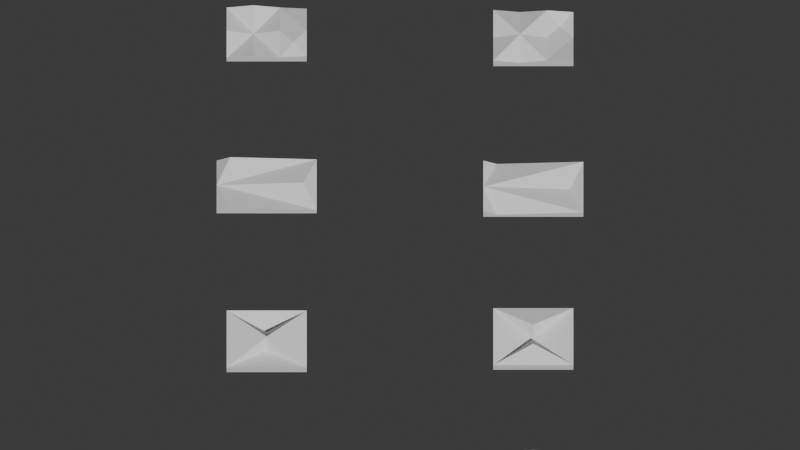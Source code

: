 # Source: debug_bellows.blend  (saved by Blender 5.1.30; exported with 4.5.12 LTS)
import bpy
from mathutils import Matrix  # noqa: F401  (used for matrix-valued properties, if any)

bpy.ops.wm.read_factory_settings(use_empty=True)
scene = bpy.context.scene
scene.name = 'Scene'

# ---- collections
col_collection = bpy.data.collections.new('Collection'); scene.collection.children.link(col_collection)

# ---- materials (node trees are filled in below, after node groups)
mat_fold_mountain = bpy.data.materials.new('fold_mountain')
mat_fold_mountain.diffuse_color = (0.84, 0.15, 0.15, 1.0)
mat_fold_valley = bpy.data.materials.new('fold_valley')
mat_fold_valley.diffuse_color = (0.12, 0.47, 0.8, 1.0)
mat_fold_boundary = bpy.data.materials.new('fold_boundary')
mat_fold_boundary.diffuse_color = (0.1, 0.1, 0.1, 1.0)

# ---- material node trees
mat_fold_mountain.use_nodes = True; mat_fold_mountain.node_tree.nodes.clear()
_N = mat_fold_mountain.node_tree.nodes; _L = mat_fold_mountain.node_tree.links
n0 = _N.new('ShaderNodeBsdfPrincipled'); n0.name = 'Principled BSDF'; n0.location = (-200, 100)
n1 = _N.new('ShaderNodeOutputMaterial'); n1.name = 'Material Output'; n1.location = (200, 100)
_L.new(n0.outputs[0], n1.inputs[0])
n1.is_active_output = True
mat_fold_valley.use_nodes = True; mat_fold_valley.node_tree.nodes.clear()
_N = mat_fold_valley.node_tree.nodes; _L = mat_fold_valley.node_tree.links
n0 = _N.new('ShaderNodeBsdfPrincipled'); n0.name = 'Principled BSDF'; n0.location = (-200, 100)
n1 = _N.new('ShaderNodeOutputMaterial'); n1.name = 'Material Output'; n1.location = (200, 100)
_L.new(n0.outputs[0], n1.inputs[0])
n1.is_active_output = True
mat_fold_boundary.use_nodes = True; mat_fold_boundary.node_tree.nodes.clear()
_N = mat_fold_boundary.node_tree.nodes; _L = mat_fold_boundary.node_tree.links
n0 = _N.new('ShaderNodeBsdfPrincipled'); n0.name = 'Principled BSDF'; n0.location = (-200, 100)
n1 = _N.new('ShaderNodeOutputMaterial'); n1.name = 'Material Output'; n1.location = (200, 100)
_L.new(n0.outputs[0], n1.inputs[0])
n1.is_active_output = True

# ---- world
world_world = bpy.data.worlds.new('World'); scene.world = world_world
world_world.use_nodes = True; world_world.node_tree.nodes.clear()
_N = world_world.node_tree.nodes; _L = world_world.node_tree.links
n0 = _N.new('ShaderNodeOutputWorld'); n0.name = 'World Output'; n0.location = (200, 100)
n1 = _N.new('ShaderNodeBackground'); n1.name = 'Background'; n1.location = (-200, 100)
n1.inputs[0].default_value = (0.05088, 0.05088, 0.05088, 1.0)
_L.new(n1.outputs[0], n0.inputs[0])
n0.is_active_output = True
world_world.color = (0.05088, 0.05088, 0.05088)
world_world.sun_shadow_jitter_overblur = 0.0

# ---- cameras
cam_debug_cam = bpy.data.cameras.new('debug_cam')
cam_debug_cam.type = 'ORTHO'
cam_debug_cam.ortho_scale = 600.0

# ---- lights
light_debug_sun = bpy.data.lights.new('debug_sun', 'SUN')
light_debug_sun.energy = 3.0

# ---- meshes
me_yoshimura_male = bpy.data.meshes.new('yoshimura_male')
me_yoshimura_male.from_pydata([(-30.0, 22.5, 0.0), (0.0, 7.5, 5.4), (30.0, 22.5, 0.0), (-30.0, -7.5, 3.0), (30.0, -7.5, 3.0), (0.0, -22.5, 3.0), (-30.0, -22.5, 0.0), (30.0, -22.5, 0.0), (-10.0, -7.5, 8.3), (10.0, -7.5, 8.3), (-30.0, 22.5, -5.0), (0.0, 7.5, -5.0), (30.0, 22.5, -5.0), (-30.0, -7.5, -5.0), (30.0, -7.5, -5.0), (0.0, -22.5, -5.0), (-30.0, -22.5, -5.0), (30.0, -22.5, -5.0), (-10.0, -7.5, -5.0), (10.0, -7.5, -5.0)], [], [(0, 1, 2), (10, 12, 11), (1, 0, 3), (11, 13, 10), (2, 1, 4), (12, 14, 11), (1, 3, 8), (11, 18, 13), (3, 5, 8), (13, 18, 15), (5, 1, 8), (15, 18, 11), (4, 1, 9), (14, 19, 11), (1, 5, 9), (11, 19, 15), (5, 4, 9), (15, 19, 14), (5, 3, 6), (15, 16, 13), (4, 5, 7), (14, 17, 15), (6, 5, 15), (6, 15, 16), (5, 7, 17), (5, 17, 15), (7, 4, 14), (7, 14, 17), (4, 2, 12), (4, 12, 14), (2, 0, 10), (2, 10, 12), (0, 3, 13), (0, 13, 10), (3, 6, 16), (3, 16, 13)])
me_yoshimura_male.update()
me_yoshimura_female = bpy.data.meshes.new('yoshimura_female')
me_yoshimura_female.from_pydata([(-30.0, 22.5, 13.6), (0.0, 7.5, 13.6), (30.0, 22.5, 13.6), (-30.0, -7.5, 13.6), (30.0, -7.5, 13.6), (0.0, -22.5, 13.6), (-30.0, -22.5, 13.6), (30.0, -22.5, 13.6), (-10.0, -7.5, 13.6), (10.0, -7.5, 13.6), (-30.0, 22.5, 0.3), (0.0, 7.5, 5.7), (30.0, 22.5, 0.3), (-30.0, -7.5, 3.3), (30.0, -7.5, 3.3), (0.0, -22.5, 3.3), (-30.0, -22.5, 0.3), (30.0, -22.5, 0.3), (-10.0, -7.5, 8.6), (10.0, -7.5, 8.6)], [], [(0, 1, 2), (10, 12, 11), (1, 0, 3), (11, 13, 10), (2, 1, 4), (12, 14, 11), (1, 3, 8), (11, 18, 13), (3, 5, 8), (13, 18, 15), (5, 1, 8), (15, 18, 11), (4, 1, 9), (14, 19, 11), (1, 5, 9), (11, 19, 15), (5, 4, 9), (15, 19, 14), (5, 3, 6), (15, 16, 13), (4, 5, 7), (14, 17, 15), (6, 5, 15), (6, 15, 16), (5, 7, 17), (5, 17, 15), (7, 4, 14), (7, 14, 17), (4, 2, 12), (4, 12, 14), (2, 0, 10), (2, 10, 12), (0, 3, 13), (0, 13, 10), (3, 6, 16), (3, 16, 13)])
me_yoshimura_female.update()
me_yoshimura_pattern_mountain = bpy.data.meshes.new('yoshimura_pattern_mountain')
me_yoshimura_pattern_mountain.from_pydata([(-30.0, 22.5, 40.0), (0.0, 7.5, 40.0), (30.0, 22.5, 40.0), (-30.0, -7.5, 40.0), (30.0, -7.5, 40.0), (0.0, -22.5, 40.0)], [(0, 1), (2, 1), (1, 3), (1, 4), (3, 5), (4, 5)], [])
me_yoshimura_pattern_mountain.materials.append(mat_fold_mountain)
me_yoshimura_pattern_mountain.update()
me_yoshimura_pattern_valley = bpy.data.meshes.new('yoshimura_pattern_valley')
me_yoshimura_pattern_valley.from_pydata([(-30.0, 22.5, 40.0), (-30.0, -7.5, 40.0), (30.0, 22.5, 40.0), (30.0, -7.5, 40.0), (0.0, 7.5, 40.0), (0.0, -22.5, 40.0)], [(0, 1), (2, 3), (4, 5)], [])
me_yoshimura_pattern_valley.materials.append(mat_fold_valley)
me_yoshimura_pattern_valley.update()
me_yoshimura_pattern_boundary = bpy.data.meshes.new('yoshimura_pattern_boundary')
me_yoshimura_pattern_boundary.from_pydata([(-30.0, -22.5, 40.0), (30.0, -22.5, 40.0), (30.0, 22.5, 40.0), (-30.0, 22.5, 40.0)], [(0, 1), (1, 2), (2, 3), (3, 0)], [])
me_yoshimura_pattern_boundary.materials.append(mat_fold_boundary)
me_yoshimura_pattern_boundary.update()
me_miura_male = bpy.data.meshes.new('miura_male')
me_miura_male.from_pydata([(-30.0, 30.0, 0.0), (-30.0, 10.0, 4.0), (30.0, 30.0, 0.0), (30.0, 10.0, 4.0), (0.0, -10.0, 6.0), (0.0, -30.0, -4.0), (0.0, 10.0, -12.0), (-30.0, -10.0, -12.0), (30.0, -10.0, -12.0), (-30.0, -30.0, 0.0), (30.0, -30.0, 0.0), (-30.0, 30.0, -17.0), (-30.0, 10.0, -17.0), (30.0, 30.0, -17.0), (30.0, 10.0, -17.0), (0.0, -10.0, -17.0), (0.0, -30.0, -17.0), (0.0, 10.0, -17.0), (-30.0, -10.0, -17.0), (30.0, -10.0, -17.0), (-30.0, -30.0, -17.0), (30.0, -30.0, -17.0)], [], [(0, 1, 4), (11, 15, 12), (0, 4, 6), (11, 17, 15), (3, 2, 6), (14, 17, 13), (3, 6, 4), (14, 15, 17), (4, 1, 7), (15, 18, 12), (4, 7, 5), (15, 16, 18), (3, 4, 5), (14, 16, 15), (3, 5, 8), (14, 19, 16), (0, 6, 2), (11, 13, 17), (5, 7, 9), (16, 20, 18), (8, 5, 10), (19, 21, 16), (9, 5, 16), (9, 16, 20), (5, 10, 21), (5, 21, 16), (10, 8, 19), (10, 19, 21), (8, 3, 14), (8, 14, 19), (3, 2, 13), (3, 13, 14), (2, 0, 11), (2, 11, 13), (0, 1, 12), (0, 12, 11), (1, 7, 18), (1, 18, 12), (7, 9, 20), (7, 20, 18)])
me_miura_male.update()
me_miura_female = bpy.data.meshes.new('miura_female')
me_miura_female.from_pydata([(-30.0, 30.0, 11.3), (-30.0, 10.0, 11.3), (30.0, 30.0, 11.3), (30.0, 10.0, 11.3), (0.0, -10.0, 11.3), (0.0, -30.0, 11.3), (0.0, 10.0, 11.3), (-30.0, -10.0, 11.3), (30.0, -10.0, 11.3), (-30.0, -30.0, 11.3), (30.0, -30.0, 11.3), (-30.0, 30.0, 0.3), (-30.0, 10.0, 4.3), (30.0, 30.0, 0.3), (30.0, 10.0, 4.3), (0.0, -10.0, 6.3), (0.0, -30.0, -3.7), (0.0, 10.0, -11.7), (-30.0, -10.0, -11.7), (30.0, -10.0, -11.7), (-30.0, -30.0, 0.3), (30.0, -30.0, 0.3)], [], [(0, 1, 4), (11, 15, 12), (0, 4, 6), (11, 17, 15), (3, 2, 6), (14, 17, 13), (3, 6, 4), (14, 15, 17), (4, 1, 7), (15, 18, 12), (4, 7, 5), (15, 16, 18), (3, 4, 5), (14, 16, 15), (3, 5, 8), (14, 19, 16), (0, 6, 2), (11, 13, 17), (5, 7, 9), (16, 20, 18), (8, 5, 10), (19, 21, 16), (9, 5, 16), (9, 16, 20), (5, 10, 21), (5, 21, 16), (10, 8, 19), (10, 19, 21), (8, 3, 14), (8, 14, 19), (3, 2, 13), (3, 13, 14), (2, 0, 11), (2, 11, 13), (0, 1, 12), (0, 12, 11), (1, 7, 18), (1, 18, 12), (7, 9, 20), (7, 20, 18)])
me_miura_female.update()
me_miura_pattern_mountain = bpy.data.meshes.new('miura_pattern_mountain')
me_miura_pattern_mountain.from_pydata([(-30.0, 150.0, 40.0), (-30.0, 130.0, 40.0), (30.0, 150.0, 40.0), (30.0, 130.0, 40.0), (0.0, 110.0, 40.0), (0.0, 90.0, 40.0)], [(0, 1), (2, 3), (1, 4), (3, 4), (4, 5)], [])
me_miura_pattern_mountain.materials.append(mat_fold_mountain)
me_miura_pattern_mountain.update()
me_miura_pattern_valley = bpy.data.meshes.new('miura_pattern_valley')
me_miura_pattern_valley.from_pydata([(-30.0, 150.0, 40.0), (0.0, 130.0, 40.0), (30.0, 150.0, 40.0), (-30.0, 130.0, 40.0), (-30.0, 110.0, 40.0), (30.0, 130.0, 40.0), (30.0, 110.0, 40.0), (0.0, 110.0, 40.0), (0.0, 90.0, 40.0)], [(0, 1), (2, 1), (3, 4), (5, 6), (1, 7), (4, 8), (6, 8)], [])
me_miura_pattern_valley.materials.append(mat_fold_valley)
me_miura_pattern_valley.update()
me_miura_pattern_boundary = bpy.data.meshes.new('miura_pattern_boundary')
me_miura_pattern_boundary.from_pydata([(-30.0, 90.0, 40.0), (30.0, 90.0, 40.0), (30.0, 150.0, 40.0), (-30.0, 150.0, 40.0)], [(0, 1), (1, 2), (2, 3), (3, 0)], [])
me_miura_pattern_boundary.materials.append(mat_fold_boundary)
me_miura_pattern_boundary.update()
me_waterbomb_male = bpy.data.meshes.new('waterbomb_male')
me_waterbomb_male.from_pydata([(-30.0, 22.5, -3.0), (0.0, 0.0, 3.0), (30.0, -22.5, -3.0), (30.0, 22.5, -3.0), (-30.0, -22.5, -3.0), (0.0, 7.5, -9.0), (0.0, -7.5, -9.0), (-30.0, 22.5, -14.0), (0.0, 0.0, -14.0), (30.0, -22.5, -14.0), (30.0, 22.5, -14.0), (-30.0, -22.5, -14.0), (0.0, 7.5, -14.0), (0.0, -7.5, -14.0)], [], [(0, 1, 5), (7, 12, 8), (1, 0, 4), (8, 11, 7), (1, 2, 3), (8, 10, 9), (2, 1, 6), (9, 13, 8), (1, 3, 5), (8, 12, 10), (1, 4, 6), (8, 13, 11), (0, 5, 3), (7, 10, 12), (6, 4, 2), (13, 9, 11), (4, 2, 9), (4, 9, 11), (2, 3, 10), (2, 10, 9), (3, 0, 7), (3, 7, 10), (0, 4, 11), (0, 11, 7)])
me_waterbomb_male.update()
me_waterbomb_female = bpy.data.meshes.new('waterbomb_female')
me_waterbomb_female.from_pydata([(-30.0, 22.5, 8.3), (0.0, 0.0, 8.3), (30.0, -22.5, 8.3), (30.0, 22.5, 8.3), (-30.0, -22.5, 8.3), (0.0, 7.5, 8.3), (0.0, -7.5, 8.3), (-30.0, 22.5, -2.7), (0.0, 0.0, 3.3), (30.0, -22.5, -2.7), (30.0, 22.5, -2.7), (-30.0, -22.5, -2.7), (0.0, 7.5, -8.7), (0.0, -7.5, -8.7)], [], [(0, 1, 5), (7, 12, 8), (1, 0, 4), (8, 11, 7), (1, 2, 3), (8, 10, 9), (2, 1, 6), (9, 13, 8), (1, 3, 5), (8, 12, 10), (1, 4, 6), (8, 13, 11), (0, 5, 3), (7, 10, 12), (6, 4, 2), (13, 9, 11), (4, 2, 9), (4, 9, 11), (2, 3, 10), (2, 10, 9), (3, 0, 7), (3, 7, 10), (0, 4, 11), (0, 11, 7)])
me_waterbomb_female.update()
me_waterbomb_pattern_mountain = bpy.data.meshes.new('waterbomb_pattern_mountain')
me_waterbomb_pattern_mountain.from_pydata([(-30.0, 262.5, 40.0), (30.0, 217.5, 40.0), (30.0, 262.5, 40.0), (-30.0, 217.5, 40.0)], [(0, 1), (2, 3)], [])
me_waterbomb_pattern_mountain.materials.append(mat_fold_mountain)
me_waterbomb_pattern_mountain.update()
me_waterbomb_pattern_valley = bpy.data.meshes.new('waterbomb_pattern_valley')
me_waterbomb_pattern_valley.from_pydata([(-30.0, 262.5, 40.0), (0.0, 247.5, 40.0), (-30.0, 217.5, 40.0), (0.0, 232.5, 40.0), (30.0, 262.5, 40.0), (30.0, 217.5, 40.0)], [(0, 1), (0, 2), (2, 3), (1, 3), (4, 1), (4, 5), (5, 3)], [])
me_waterbomb_pattern_valley.materials.append(mat_fold_valley)
me_waterbomb_pattern_valley.update()
me_waterbomb_pattern_boundary = bpy.data.meshes.new('waterbomb_pattern_boundary')
me_waterbomb_pattern_boundary.from_pydata([(-30.0, 217.5, 40.0), (30.0, 217.5, 40.0), (30.0, 262.5, 40.0), (-30.0, 262.5, 40.0)], [(0, 1), (1, 2), (2, 3), (3, 0)], [])
me_waterbomb_pattern_boundary.materials.append(mat_fold_boundary)
me_waterbomb_pattern_boundary.update()
me_kresling_male = bpy.data.meshes.new('kresling_male')
me_kresling_male.from_pydata([(-27.5, 20.0, 8.0), (37.5, 20.0, 2.667), (-37.5, 0.0, 1.6), (27.5, 0.0, 8.0), (-27.5, -20.0, 8.0), (37.5, -20.0, 2.667), (-37.5, -20.0, 0.0), (-37.5, 20.0, 0.0), (-27.5, 20.0, -5.0), (37.5, 20.0, -5.0), (-37.5, 0.0, -5.0), (27.5, 0.0, -5.0), (-27.5, -20.0, -5.0), (37.5, -20.0, -5.0), (-37.5, -20.0, -5.0), (-37.5, 20.0, -5.0)], [], [(1, 0, 2), (9, 10, 8), (2, 0, 7), (10, 15, 8), (1, 3, 5), (9, 13, 11), (3, 1, 2), (11, 10, 9), (3, 2, 5), (11, 13, 10), (2, 4, 5), (10, 13, 12), (4, 2, 6), (12, 14, 10), (6, 4, 12), (6, 12, 14), (4, 5, 13), (4, 13, 12), (5, 1, 9), (5, 9, 13), (1, 0, 8), (1, 8, 9), (0, 7, 15), (0, 15, 8), (7, 2, 10), (7, 10, 15), (2, 6, 14), (2, 14, 10)])
me_kresling_male.update()
me_kresling_female = bpy.data.meshes.new('kresling_female')
me_kresling_female.from_pydata([(-27.5, 20.0, 13.3), (37.5, 20.0, 13.3), (-37.5, 0.0, 13.3), (27.5, 0.0, 13.3), (-27.5, -20.0, 13.3), (37.5, -20.0, 13.3), (-37.5, -20.0, 13.3), (-37.5, 20.0, 13.3), (-27.5, 20.0, 8.3), (37.5, 20.0, 2.967), (-37.5, 0.0, 1.9), (27.5, 0.0, 8.3), (-27.5, -20.0, 8.3), (37.5, -20.0, 2.967), (-37.5, -20.0, 0.3), (-37.5, 20.0, 0.3)], [], [(1, 0, 2), (9, 10, 8), (2, 0, 7), (10, 15, 8), (1, 3, 5), (9, 13, 11), (3, 1, 2), (11, 10, 9), (3, 2, 5), (11, 13, 10), (2, 4, 5), (10, 13, 12), (4, 2, 6), (12, 14, 10), (6, 4, 12), (6, 12, 14), (4, 5, 13), (4, 13, 12), (5, 1, 9), (5, 9, 13), (1, 0, 8), (1, 8, 9), (0, 7, 15), (0, 15, 8), (7, 2, 10), (7, 10, 15), (2, 6, 14), (2, 14, 10)])
me_kresling_female.update()
me_kresling_pattern_mountain = bpy.data.meshes.new('kresling_pattern_mountain')
me_kresling_pattern_mountain.from_pydata([(-27.5, 380.0, 40.0), (37.5, 380.0, 40.0), (-37.5, 360.0, 40.0), (27.5, 360.0, 40.0), (-27.5, 340.0, 40.0), (37.5, 340.0, 40.0)], [(0, 1), (0, 2), (1, 3), (2, 3), (2, 4), (3, 5), (4, 5)], [])
me_kresling_pattern_mountain.materials.append(mat_fold_mountain)
me_kresling_pattern_mountain.update()
me_kresling_pattern_valley = bpy.data.meshes.new('kresling_pattern_valley')
me_kresling_pattern_valley.from_pydata([(37.5, 380.0, 40.0), (-37.5, 360.0, 40.0), (37.5, 340.0, 40.0)], [(0, 1), (1, 2)], [])
me_kresling_pattern_valley.materials.append(mat_fold_valley)
me_kresling_pattern_valley.update()
me_kresling_pattern_boundary = bpy.data.meshes.new('kresling_pattern_boundary')
me_kresling_pattern_boundary.from_pydata([(-37.5, 340.0, 40.0), (37.5, 340.0, 40.0), (37.5, 380.0, 40.0), (-37.5, 380.0, 40.0)], [(0, 1), (1, 2), (2, 3), (3, 0)], [])
me_kresling_pattern_boundary.materials.append(mat_fold_boundary)
me_kresling_pattern_boundary.update()
me_resch_male = bpy.data.meshes.new('resch_male')
me_resch_male.from_pydata([(-30.0, 20.0, 2.667), (-10.0, 20.0, 8.0), (-30.0, 0.0, 8.0), (-10.0, 0.0, 0.0), (10.0, 20.0, 2.667), (10.0, 0.0, 8.0), (-30.0, -20.0, 2.667), (-10.0, -20.0, 8.0), (10.0, -20.0, 4.0), (30.0, 0.0, 8.0), (30.0, -20.0, 8.0), (30.0, 20.0, 0.0), (20.0, -10.0, 11.0), (-30.0, 20.0, -5.0), (-10.0, 20.0, -5.0), (-30.0, 0.0, -5.0), (-10.0, 0.0, -5.0), (10.0, 20.0, -5.0), (10.0, 0.0, -5.0), (-30.0, -20.0, -5.0), (-10.0, -20.0, -5.0), (10.0, -20.0, -5.0), (30.0, 0.0, -5.0), (30.0, -20.0, -5.0), (30.0, 20.0, -5.0), (20.0, -10.0, -5.0)], [], [(1, 0, 3), (14, 16, 13), (0, 2, 3), (13, 16, 15), (3, 2, 6), (16, 19, 15), (1, 3, 4), (14, 17, 16), (4, 5, 9), (17, 22, 18), (4, 9, 11), (17, 24, 22), (5, 4, 3), (18, 16, 17), (5, 3, 8), (18, 21, 16), (6, 7, 3), (19, 16, 20), (3, 7, 8), (16, 21, 20), (5, 8, 12), (18, 25, 21), (8, 10, 12), (21, 25, 23), (10, 9, 12), (23, 25, 22), (9, 5, 12), (22, 25, 18), (6, 7, 20), (6, 20, 19), (7, 8, 21), (7, 21, 20), (8, 10, 23), (8, 23, 21), (10, 9, 22), (10, 22, 23), (9, 11, 24), (9, 24, 22), (11, 4, 17), (11, 17, 24), (4, 1, 14), (4, 14, 17), (1, 0, 13), (1, 13, 14), (0, 2, 15), (0, 15, 13), (2, 6, 19), (2, 19, 15)])
me_resch_male.update()
me_resch_female = bpy.data.meshes.new('resch_female')
me_resch_female.from_pydata([(-30.0, 20.0, 16.3), (-10.0, 20.0, 16.3), (-30.0, 0.0, 16.3), (-10.0, 0.0, 16.3), (10.0, 20.0, 16.3), (10.0, 0.0, 16.3), (-30.0, -20.0, 16.3), (-10.0, -20.0, 16.3), (10.0, -20.0, 16.3), (30.0, 0.0, 16.3), (30.0, -20.0, 16.3), (30.0, 20.0, 16.3), (20.0, -10.0, 16.3), (-30.0, 20.0, 2.967), (-10.0, 20.0, 8.3), (-30.0, 0.0, 8.3), (-10.0, 0.0, 0.3), (10.0, 20.0, 2.967), (10.0, 0.0, 8.3), (-30.0, -20.0, 2.967), (-10.0, -20.0, 8.3), (10.0, -20.0, 4.3), (30.0, 0.0, 8.3), (30.0, -20.0, 8.3), (30.0, 20.0, 0.3), (20.0, -10.0, 11.3)], [], [(1, 0, 3), (14, 16, 13), (0, 2, 3), (13, 16, 15), (3, 2, 6), (16, 19, 15), (1, 3, 4), (14, 17, 16), (4, 5, 9), (17, 22, 18), (4, 9, 11), (17, 24, 22), (5, 4, 3), (18, 16, 17), (5, 3, 8), (18, 21, 16), (6, 7, 3), (19, 16, 20), (3, 7, 8), (16, 21, 20), (5, 8, 12), (18, 25, 21), (8, 10, 12), (21, 25, 23), (10, 9, 12), (23, 25, 22), (9, 5, 12), (22, 25, 18), (6, 7, 20), (6, 20, 19), (7, 8, 21), (7, 21, 20), (8, 10, 23), (8, 23, 21), (10, 9, 22), (10, 22, 23), (9, 11, 24), (9, 24, 22), (11, 4, 17), (11, 17, 24), (4, 1, 14), (4, 14, 17), (1, 0, 13), (1, 13, 14), (0, 2, 15), (0, 15, 13), (2, 6, 19), (2, 19, 15)])
me_resch_female.update()
me_resch_pattern_mountain = bpy.data.meshes.new('resch_pattern_mountain')
me_resch_pattern_mountain.from_pydata([(-30.0, 500.0, 40.0), (-10.0, 500.0, 40.0), (-30.0, 480.0, 40.0), (-10.0, 480.0, 40.0), (10.0, 500.0, 40.0), (10.0, 480.0, 40.0), (-30.0, 460.0, 40.0), (-10.0, 460.0, 40.0), (10.0, 460.0, 40.0), (30.0, 480.0, 40.0), (30.0, 460.0, 40.0)], [(0, 1), (0, 2), (2, 3), (1, 3), (1, 4), (4, 5), (3, 5), (2, 6), (6, 7), (3, 7), (7, 8), (5, 8), (5, 9), (9, 10), (8, 10)], [])
me_resch_pattern_mountain.materials.append(mat_fold_mountain)
me_resch_pattern_mountain.update()
me_resch_pattern_valley = bpy.data.meshes.new('resch_pattern_valley')
me_resch_pattern_valley.from_pydata([(-30.0, 500.0, 40.0), (10.0, 460.0, 40.0), (10.0, 500.0, 40.0), (-30.0, 460.0, 40.0)], [(0, 1), (2, 3)], [])
me_resch_pattern_valley.materials.append(mat_fold_valley)
me_resch_pattern_valley.update()
me_resch_pattern_boundary = bpy.data.meshes.new('resch_pattern_boundary')
me_resch_pattern_boundary.from_pydata([(-30.0, 460.0, 40.0), (30.0, 460.0, 40.0), (30.0, 500.0, 40.0), (-30.0, 500.0, 40.0)], [(0, 1), (1, 2), (2, 3), (3, 0)], [])
me_resch_pattern_boundary.materials.append(mat_fold_boundary)
me_resch_pattern_boundary.update()

# ---- objects
ob_yoshimura_male = bpy.data.objects.new('yoshimura_male', me_yoshimura_male)
ob_yoshimura_female = bpy.data.objects.new('yoshimura_female', me_yoshimura_female)
ob_yoshimura_pattern_mountain = bpy.data.objects.new('yoshimura_pattern_mountain', me_yoshimura_pattern_mountain)
ob_yoshimura_pattern_valley = bpy.data.objects.new('yoshimura_pattern_valley', me_yoshimura_pattern_valley)
ob_yoshimura_pattern_boundary = bpy.data.objects.new('yoshimura_pattern_boundary', me_yoshimura_pattern_boundary)
ob_miura_male = bpy.data.objects.new('miura_male', me_miura_male)
ob_miura_female = bpy.data.objects.new('miura_female', me_miura_female)
ob_miura_pattern_mountain = bpy.data.objects.new('miura_pattern_mountain', me_miura_pattern_mountain)
ob_miura_pattern_valley = bpy.data.objects.new('miura_pattern_valley', me_miura_pattern_valley)
ob_miura_pattern_boundary = bpy.data.objects.new('miura_pattern_boundary', me_miura_pattern_boundary)
ob_waterbomb_male = bpy.data.objects.new('waterbomb_male', me_waterbomb_male)
ob_waterbomb_female = bpy.data.objects.new('waterbomb_female', me_waterbomb_female)
ob_waterbomb_pattern_mountain = bpy.data.objects.new('waterbomb_pattern_mountain', me_waterbomb_pattern_mountain)
ob_waterbomb_pattern_valley = bpy.data.objects.new('waterbomb_pattern_valley', me_waterbomb_pattern_valley)
ob_waterbomb_pattern_boundary = bpy.data.objects.new('waterbomb_pattern_boundary', me_waterbomb_pattern_boundary)
ob_kresling_male = bpy.data.objects.new('kresling_male', me_kresling_male)
ob_kresling_female = bpy.data.objects.new('kresling_female', me_kresling_female)
ob_kresling_pattern_mountain = bpy.data.objects.new('kresling_pattern_mountain', me_kresling_pattern_mountain)
ob_kresling_pattern_valley = bpy.data.objects.new('kresling_pattern_valley', me_kresling_pattern_valley)
ob_kresling_pattern_boundary = bpy.data.objects.new('kresling_pattern_boundary', me_kresling_pattern_boundary)
ob_resch_male = bpy.data.objects.new('resch_male', me_resch_male)
ob_resch_female = bpy.data.objects.new('resch_female', me_resch_female)
ob_resch_pattern_mountain = bpy.data.objects.new('resch_pattern_mountain', me_resch_pattern_mountain)
ob_resch_pattern_valley = bpy.data.objects.new('resch_pattern_valley', me_resch_pattern_valley)
ob_resch_pattern_boundary = bpy.data.objects.new('resch_pattern_boundary', me_resch_pattern_boundary)
ob_debug_cam = bpy.data.objects.new('debug_cam', cam_debug_cam)
ob_debug_sun = bpy.data.objects.new('debug_sun', light_debug_sun)

# ---- transforms, parenting, visibility, modifiers, constraints
ob_yoshimura_male.location = (-100.0, 0.0, 0.0)
ob_yoshimura_female.location = (100.0, 0.0, 0.0)
ob_yoshimura_female.rotation_euler = (3.142, 0.0, 0.0)
ob_yoshimura_pattern_mountain.location = (0.0, 0.0, 0.0)
ob_yoshimura_pattern_valley.location = (0.0, 0.0, 0.0)
ob_yoshimura_pattern_boundary.location = (0.0, 0.0, 0.0)
ob_miura_male.location = (-100.0, 120.0, 0.0)
ob_miura_female.location = (100.0, 120.0, 0.0)
ob_miura_female.rotation_euler = (3.142, 0.0, 0.0)
ob_miura_pattern_mountain.location = (0.0, 0.0, 0.0)
ob_miura_pattern_valley.location = (0.0, 0.0, 0.0)
ob_miura_pattern_boundary.location = (0.0, 0.0, 0.0)
ob_waterbomb_male.location = (-100.0, 240.0, 0.0)
ob_waterbomb_female.location = (100.0, 240.0, 0.0)
ob_waterbomb_female.rotation_euler = (3.142, 0.0, 0.0)
ob_waterbomb_pattern_mountain.location = (0.0, 0.0, 0.0)
ob_waterbomb_pattern_valley.location = (0.0, 0.0, 0.0)
ob_waterbomb_pattern_boundary.location = (0.0, 0.0, 0.0)
ob_kresling_male.location = (-100.0, 360.0, 0.0)
ob_kresling_female.location = (100.0, 360.0, 0.0)
ob_kresling_female.rotation_euler = (3.142, 0.0, 0.0)
ob_kresling_pattern_mountain.location = (0.0, 0.0, 0.0)
ob_kresling_pattern_valley.location = (0.0, 0.0, 0.0)
ob_kresling_pattern_boundary.location = (0.0, 0.0, 0.0)
ob_resch_male.location = (-100.0, 480.0, 0.0)
ob_resch_female.location = (100.0, 480.0, 0.0)
ob_resch_female.rotation_euler = (3.142, 0.0, 0.0)
ob_resch_pattern_mountain.location = (0.0, 0.0, 0.0)
ob_resch_pattern_valley.location = (0.0, 0.0, 0.0)
ob_resch_pattern_boundary.location = (0.0, 0.0, 0.0)
ob_debug_cam.location = (0.0, 170.0, 480.0)
ob_debug_cam.rotation_euler = (0.32, 0.0, 0.0)
ob_debug_sun.location = (0.0, 0.0, 0.0)
ob_debug_sun.rotation_euler = (0.6, 0.2, 0.0)

# ---- collection membership
scene.collection.objects.link(ob_yoshimura_male)
scene.collection.objects.link(ob_yoshimura_female)
scene.collection.objects.link(ob_yoshimura_pattern_mountain)
scene.collection.objects.link(ob_yoshimura_pattern_valley)
scene.collection.objects.link(ob_yoshimura_pattern_boundary)
scene.collection.objects.link(ob_miura_male)
scene.collection.objects.link(ob_miura_female)
scene.collection.objects.link(ob_miura_pattern_mountain)
scene.collection.objects.link(ob_miura_pattern_valley)
scene.collection.objects.link(ob_miura_pattern_boundary)
scene.collection.objects.link(ob_waterbomb_male)
scene.collection.objects.link(ob_waterbomb_female)
scene.collection.objects.link(ob_waterbomb_pattern_mountain)
scene.collection.objects.link(ob_waterbomb_pattern_valley)
scene.collection.objects.link(ob_waterbomb_pattern_boundary)
scene.collection.objects.link(ob_kresling_male)
scene.collection.objects.link(ob_kresling_female)
scene.collection.objects.link(ob_kresling_pattern_mountain)
scene.collection.objects.link(ob_kresling_pattern_valley)
scene.collection.objects.link(ob_kresling_pattern_boundary)
scene.collection.objects.link(ob_resch_male)
scene.collection.objects.link(ob_resch_female)
scene.collection.objects.link(ob_resch_pattern_mountain)
scene.collection.objects.link(ob_resch_pattern_valley)
scene.collection.objects.link(ob_resch_pattern_boundary)
scene.collection.objects.link(ob_debug_cam)
scene.collection.objects.link(ob_debug_sun)

# ---- scene / render settings (as saved in the file)
scene.camera = ob_debug_cam
scene.frame_start = 1; scene.frame_end = 250; scene.frame_set(1)
scene.render.engine = 'BLENDER_EEVEE_NEXT'
scene.render.bake_bias = 0.0
scene.render.bake_samples = 0
scene.unit_settings.scale_length = 0.001
bpy.context.view_layer.update()
